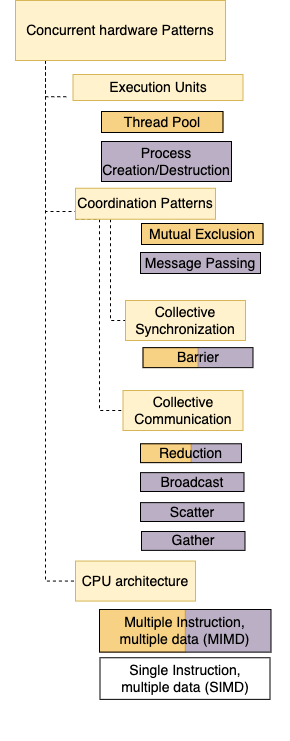

The diagram above was exported from draw.io. Its source (the exported page's mxGraphModel, read from the mxfile embedded in the PNG):
<mxGraphModel dx="1240" dy="959" grid="1" gridSize="10" guides="1" tooltips="1" connect="1" arrows="1" fold="1" page="1" pageScale="1" pageWidth="850" pageHeight="1100" math="0" shadow="0">
  <root>
    <mxCell id="0" />
    <mxCell id="1" parent="0" />
    <mxCell id="SZzkSwpj3FUliJx2hRTt-1" style="edgeStyle=elbowEdgeStyle;rounded=0;orthogonalLoop=1;jettySize=auto;html=1;entryX=-0.023;entryY=0.855;entryDx=0;entryDy=0;entryPerimeter=0;dashed=1;fontSize=14;endArrow=none;endFill=0;" parent="1" source="SZzkSwpj3FUliJx2hRTt-4" target="SZzkSwpj3FUliJx2hRTt-8" edge="1">
      <mxGeometry relative="1" as="geometry">
        <Array as="points">
          <mxPoint x="140" y="111" />
        </Array>
      </mxGeometry>
    </mxCell>
    <mxCell id="SZzkSwpj3FUliJx2hRTt-2" style="edgeStyle=elbowEdgeStyle;rounded=0;orthogonalLoop=1;jettySize=auto;html=1;entryX=0;entryY=0.75;entryDx=0;entryDy=0;dashed=1;fontSize=14;endArrow=none;endFill=0;" parent="1" source="SZzkSwpj3FUliJx2hRTt-4" target="SZzkSwpj3FUliJx2hRTt-11" edge="1">
      <mxGeometry relative="1" as="geometry">
        <Array as="points">
          <mxPoint x="140" y="171" />
        </Array>
      </mxGeometry>
    </mxCell>
    <mxCell id="SZzkSwpj3FUliJx2hRTt-3" style="edgeStyle=elbowEdgeStyle;rounded=0;orthogonalLoop=1;jettySize=auto;html=1;entryX=0;entryY=0.5;entryDx=0;entryDy=0;dashed=1;fontSize=14;endArrow=none;endFill=0;" parent="1" source="SZzkSwpj3FUliJx2hRTt-4" target="SZzkSwpj3FUliJx2hRTt-5" edge="1">
      <mxGeometry relative="1" as="geometry">
        <Array as="points">
          <mxPoint x="140" y="561" />
          <mxPoint x="140" y="611" />
        </Array>
      </mxGeometry>
    </mxCell>
    <mxCell id="SZzkSwpj3FUliJx2hRTt-4" value="Concurrent hardware Patterns" style="rounded=0;whiteSpace=wrap;html=1;fontSize=14;fillColor=#fff2cc;strokeColor=#d6b656;" parent="1" vertex="1">
      <mxGeometry x="110" y="30" width="210" height="60" as="geometry" />
    </mxCell>
    <mxCell id="SZzkSwpj3FUliJx2hRTt-5" value="CPU architecture" style="rounded=0;whiteSpace=wrap;html=1;fontSize=14;fillColor=#fff2cc;strokeColor=#d6b656;" parent="1" vertex="1">
      <mxGeometry x="170" y="590.56" width="120" height="40" as="geometry" />
    </mxCell>
    <mxCell id="SZzkSwpj3FUliJx2hRTt-7" value="Single Instruction,&lt;br&gt;multiple data (SIMD)" style="rounded=0;whiteSpace=wrap;html=1;fontSize=14;" parent="1" vertex="1">
      <mxGeometry x="194.5" y="687.25" width="170" height="41.62" as="geometry" />
    </mxCell>
    <mxCell id="SZzkSwpj3FUliJx2hRTt-8" value="Execution Units" style="rounded=0;whiteSpace=wrap;html=1;fontSize=14;fillColor=#fff2cc;strokeColor=#d6b656;" parent="1" vertex="1">
      <mxGeometry x="167.5" y="104" width="170" height="26" as="geometry" />
    </mxCell>
    <mxCell id="SZzkSwpj3FUliJx2hRTt-9" style="edgeStyle=elbowEdgeStyle;rounded=0;orthogonalLoop=1;jettySize=auto;html=1;exitX=0.25;exitY=1;exitDx=0;exitDy=0;entryX=0;entryY=0.5;entryDx=0;entryDy=0;fontSize=14;endArrow=none;endFill=0;dashed=1;" parent="1" source="SZzkSwpj3FUliJx2hRTt-11" target="SZzkSwpj3FUliJx2hRTt-12" edge="1">
      <mxGeometry relative="1" as="geometry">
        <Array as="points">
          <mxPoint x="205" y="301" />
        </Array>
      </mxGeometry>
    </mxCell>
    <mxCell id="SZzkSwpj3FUliJx2hRTt-10" style="edgeStyle=elbowEdgeStyle;rounded=0;orthogonalLoop=1;jettySize=auto;html=1;exitX=0;exitY=1;exitDx=0;exitDy=0;entryX=0;entryY=0.5;entryDx=0;entryDy=0;fontSize=14;endArrow=none;endFill=0;dashed=1;" parent="1" source="SZzkSwpj3FUliJx2hRTt-11" target="SZzkSwpj3FUliJx2hRTt-13" edge="1">
      <mxGeometry relative="1" as="geometry" />
    </mxCell>
    <mxCell id="SZzkSwpj3FUliJx2hRTt-11" value="Coordination Patterns" style="rounded=0;whiteSpace=wrap;html=1;fontSize=14;fillColor=#fff2cc;strokeColor=#d6b656;" parent="1" vertex="1">
      <mxGeometry x="170" y="217.75" width="140" height="31" as="geometry" />
    </mxCell>
    <mxCell id="SZzkSwpj3FUliJx2hRTt-12" value="Collective Synchronization" style="rounded=0;whiteSpace=wrap;html=1;fontSize=14;fillColor=#fff2cc;strokeColor=#d6b656;" parent="1" vertex="1">
      <mxGeometry x="220" y="330" width="120" height="40" as="geometry" />
    </mxCell>
    <mxCell id="SZzkSwpj3FUliJx2hRTt-13" value="Collective Communication" style="rounded=0;whiteSpace=wrap;html=1;fontSize=14;fillColor=#fff2cc;strokeColor=#d6b656;" parent="1" vertex="1">
      <mxGeometry x="217.5" y="420" width="120" height="40" as="geometry" />
    </mxCell>
    <mxCell id="SZzkSwpj3FUliJx2hRTt-14" value="" style="group" parent="1" connectable="0" vertex="1">
      <mxGeometry x="236" y="253" width="121.5" height="21" as="geometry" />
    </mxCell>
    <mxCell id="SZzkSwpj3FUliJx2hRTt-15" value="" style="rounded=0;whiteSpace=wrap;html=1;fontSize=14;fillStyle=solid;fillColor=#f0a30a;fontColor=#000000;strokeColor=#BD7000;opacity=50;" parent="SZzkSwpj3FUliJx2hRTt-14" vertex="1">
      <mxGeometry width="121.5" height="21" as="geometry" />
    </mxCell>
    <mxCell id="SZzkSwpj3FUliJx2hRTt-16" value="Mutual Exclusion" style="rounded=0;whiteSpace=wrap;html=1;fontSize=14;fillColor=none;" parent="SZzkSwpj3FUliJx2hRTt-14" vertex="1">
      <mxGeometry width="121.5" height="21" as="geometry" />
    </mxCell>
    <mxCell id="SZzkSwpj3FUliJx2hRTt-17" value="" style="group" parent="1" connectable="0" vertex="1">
      <mxGeometry x="235" y="282" width="120" height="21" as="geometry" />
    </mxCell>
    <mxCell id="SZzkSwpj3FUliJx2hRTt-18" value="" style="rounded=0;whiteSpace=wrap;html=1;fontSize=14;fillStyle=solid;fillColor=#76608a;fontColor=#ffffff;strokeColor=none;opacity=50;" parent="SZzkSwpj3FUliJx2hRTt-17" vertex="1">
      <mxGeometry y="1.1368683772161542e-13" width="120" height="20.999999999999886" as="geometry" />
    </mxCell>
    <mxCell id="SZzkSwpj3FUliJx2hRTt-19" value="Message Passing" style="rounded=0;whiteSpace=wrap;html=1;fontSize=14;fillColor=none;" parent="SZzkSwpj3FUliJx2hRTt-17" vertex="1">
      <mxGeometry width="120" height="20.999999999999886" as="geometry" />
    </mxCell>
    <mxCell id="SZzkSwpj3FUliJx2hRTt-20" value="" style="group" parent="1" connectable="0" vertex="1">
      <mxGeometry x="237.5" y="377.13" width="110" height="20" as="geometry" />
    </mxCell>
    <mxCell id="SZzkSwpj3FUliJx2hRTt-21" value="" style="rounded=0;whiteSpace=wrap;html=1;fontSize=14;fillStyle=solid;fillColor=#f0a30a;fontColor=#000000;strokeColor=#BD7000;opacity=50;" parent="SZzkSwpj3FUliJx2hRTt-20" vertex="1">
      <mxGeometry width="54.99999999999999" height="20.000000000000004" as="geometry" />
    </mxCell>
    <mxCell id="SZzkSwpj3FUliJx2hRTt-22" value="" style="rounded=0;whiteSpace=wrap;html=1;fontSize=14;fillStyle=solid;fillColor=#76608a;strokeColor=none;fontColor=#ffffff;opacity=50;" parent="SZzkSwpj3FUliJx2hRTt-20" vertex="1">
      <mxGeometry x="54.99999999999999" width="54.99999999999999" height="20.000000000000004" as="geometry" />
    </mxCell>
    <mxCell id="SZzkSwpj3FUliJx2hRTt-23" value="Barrier" style="rounded=0;whiteSpace=wrap;html=1;fontSize=14;fillColor=none;" parent="SZzkSwpj3FUliJx2hRTt-20" vertex="1">
      <mxGeometry width="109.99999999999999" height="20.000000000000004" as="geometry" />
    </mxCell>
    <mxCell id="SZzkSwpj3FUliJx2hRTt-24" value="" style="group" parent="1" connectable="0" vertex="1">
      <mxGeometry x="196" y="141" width="121.5" height="21" as="geometry" />
    </mxCell>
    <mxCell id="SZzkSwpj3FUliJx2hRTt-25" value="" style="rounded=0;whiteSpace=wrap;html=1;fontSize=14;fillStyle=solid;fillColor=#f0a30a;fontColor=#000000;strokeColor=#BD7000;opacity=50;" parent="SZzkSwpj3FUliJx2hRTt-24" vertex="1">
      <mxGeometry width="121.5" height="21" as="geometry" />
    </mxCell>
    <mxCell id="SZzkSwpj3FUliJx2hRTt-26" value="Thread Pool" style="rounded=0;whiteSpace=wrap;html=1;fontSize=14;fillColor=none;" parent="SZzkSwpj3FUliJx2hRTt-24" vertex="1">
      <mxGeometry width="121.5" height="21" as="geometry" />
    </mxCell>
    <mxCell id="SZzkSwpj3FUliJx2hRTt-27" value="" style="group" parent="1" connectable="0" vertex="1">
      <mxGeometry x="196" y="171" width="130" height="40" as="geometry" />
    </mxCell>
    <mxCell id="SZzkSwpj3FUliJx2hRTt-28" value="" style="rounded=0;whiteSpace=wrap;html=1;fontSize=14;fillStyle=solid;fillColor=#76608a;fontColor=#ffffff;strokeColor=none;opacity=50;" parent="SZzkSwpj3FUliJx2hRTt-27" vertex="1">
      <mxGeometry y="2.165463575649818e-13" width="130" height="39.99999999999979" as="geometry" />
    </mxCell>
    <mxCell id="SZzkSwpj3FUliJx2hRTt-29" value="Process Creation/Destruction" style="rounded=0;whiteSpace=wrap;html=1;fontSize=14;fillColor=none;" parent="SZzkSwpj3FUliJx2hRTt-27" vertex="1">
      <mxGeometry width="130" height="39.99999999999979" as="geometry" />
    </mxCell>
    <mxCell id="SZzkSwpj3FUliJx2hRTt-30" value="" style="group" parent="1" connectable="0" vertex="1">
      <mxGeometry x="235" y="473.26" width="101" height="18.87" as="geometry" />
    </mxCell>
    <mxCell id="SZzkSwpj3FUliJx2hRTt-31" value="" style="rounded=0;whiteSpace=wrap;html=1;fontSize=14;fillStyle=solid;fillColor=#f0a30a;fontColor=#000000;strokeColor=#BD7000;opacity=50;" parent="SZzkSwpj3FUliJx2hRTt-30" vertex="1">
      <mxGeometry width="50.49999999999999" height="18.870000000000005" as="geometry" />
    </mxCell>
    <mxCell id="SZzkSwpj3FUliJx2hRTt-32" value="" style="rounded=0;whiteSpace=wrap;html=1;fontSize=14;fillStyle=solid;fillColor=#76608a;strokeColor=none;fontColor=#ffffff;opacity=50;" parent="SZzkSwpj3FUliJx2hRTt-30" vertex="1">
      <mxGeometry x="50.49999999999999" width="50.49999999999999" height="18.870000000000005" as="geometry" />
    </mxCell>
    <mxCell id="SZzkSwpj3FUliJx2hRTt-33" value="Reduction" style="rounded=0;whiteSpace=wrap;html=1;fontSize=14;fillColor=none;" parent="SZzkSwpj3FUliJx2hRTt-30" vertex="1">
      <mxGeometry width="100.99999999999999" height="18.870000000000005" as="geometry" />
    </mxCell>
    <mxCell id="SZzkSwpj3FUliJx2hRTt-34" value="" style="group" parent="1" connectable="0" vertex="1">
      <mxGeometry x="235" y="502.13" width="103.5" height="18.87" as="geometry" />
    </mxCell>
    <mxCell id="SZzkSwpj3FUliJx2hRTt-35" value="" style="rounded=0;whiteSpace=wrap;html=1;fontSize=14;fillStyle=solid;fillColor=#76608a;fontColor=#ffffff;strokeColor=none;opacity=50;" parent="SZzkSwpj3FUliJx2hRTt-34" vertex="1">
      <mxGeometry y="1.0215574418128015e-13" width="103.5" height="18.869999999999898" as="geometry" />
    </mxCell>
    <mxCell id="SZzkSwpj3FUliJx2hRTt-36" value="Broadcast" style="rounded=0;whiteSpace=wrap;html=1;fontSize=14;fillColor=none;" parent="SZzkSwpj3FUliJx2hRTt-34" vertex="1">
      <mxGeometry width="103.5" height="18.869999999999898" as="geometry" />
    </mxCell>
    <mxCell id="SZzkSwpj3FUliJx2hRTt-37" value="" style="group" parent="1" connectable="0" vertex="1">
      <mxGeometry x="235" y="532.13" width="103.5" height="18.87" as="geometry" />
    </mxCell>
    <mxCell id="SZzkSwpj3FUliJx2hRTt-38" value="" style="rounded=0;whiteSpace=wrap;html=1;fontSize=14;fillStyle=solid;fillColor=#76608a;fontColor=#ffffff;strokeColor=none;opacity=50;" parent="SZzkSwpj3FUliJx2hRTt-37" vertex="1">
      <mxGeometry y="1.0215574418128015e-13" width="103.5" height="18.869999999999898" as="geometry" />
    </mxCell>
    <mxCell id="SZzkSwpj3FUliJx2hRTt-39" value="Scatter" style="rounded=0;whiteSpace=wrap;html=1;fontSize=14;fillColor=none;" parent="SZzkSwpj3FUliJx2hRTt-37" vertex="1">
      <mxGeometry width="103.5" height="18.869999999999898" as="geometry" />
    </mxCell>
    <mxCell id="SZzkSwpj3FUliJx2hRTt-40" value="" style="group" parent="1" connectable="0" vertex="1">
      <mxGeometry x="236" y="561" width="103.5" height="18.87" as="geometry" />
    </mxCell>
    <mxCell id="SZzkSwpj3FUliJx2hRTt-41" value="" style="rounded=0;whiteSpace=wrap;html=1;fontSize=14;fillStyle=solid;fillColor=#76608a;fontColor=#ffffff;strokeColor=none;opacity=50;" parent="SZzkSwpj3FUliJx2hRTt-40" vertex="1">
      <mxGeometry y="1.0215574418128015e-13" width="103.5" height="18.869999999999898" as="geometry" />
    </mxCell>
    <mxCell id="SZzkSwpj3FUliJx2hRTt-42" value="Gather" style="rounded=0;whiteSpace=wrap;html=1;fontSize=14;fillColor=none;" parent="SZzkSwpj3FUliJx2hRTt-40" vertex="1">
      <mxGeometry width="103.5" height="18.869999999999898" as="geometry" />
    </mxCell>
    <mxCell id="_uSEGmjSBvEYP1eUfBH3-1" value="" style="rounded=0;whiteSpace=wrap;html=1;fillColor=none;strokeColor=none;" parent="1" vertex="1">
      <mxGeometry x="95" y="740" width="290" height="30" as="geometry" />
    </mxCell>
    <mxCell id="J5dNrMe-oXnvd5hQ5waa-1" value="" style="group" parent="1" connectable="0" vertex="1">
      <mxGeometry x="194" y="639" width="171.5" height="42.62" as="geometry" />
    </mxCell>
    <mxCell id="J5dNrMe-oXnvd5hQ5waa-2" value="" style="rounded=0;whiteSpace=wrap;html=1;fontSize=14;fillStyle=solid;fillColor=#f0a30a;fontColor=#000000;strokeColor=#BD7000;opacity=50;" parent="J5dNrMe-oXnvd5hQ5waa-1" vertex="1">
      <mxGeometry width="85.74999999999996" height="42.620000000000005" as="geometry" />
    </mxCell>
    <mxCell id="J5dNrMe-oXnvd5hQ5waa-3" value="" style="rounded=0;whiteSpace=wrap;html=1;fontSize=14;fillStyle=solid;fillColor=#76608a;strokeColor=none;fontColor=#ffffff;opacity=50;" parent="J5dNrMe-oXnvd5hQ5waa-1" vertex="1">
      <mxGeometry x="85.74999999999996" width="85.74999999999996" height="42.620000000000005" as="geometry" />
    </mxCell>
    <mxCell id="J5dNrMe-oXnvd5hQ5waa-4" value="Multiple Instruction,&lt;br style=&quot;border-color: var(--border-color);&quot;&gt;multiple data (MIMD)" style="rounded=0;whiteSpace=wrap;html=1;fontSize=14;fillColor=none;" parent="J5dNrMe-oXnvd5hQ5waa-1" vertex="1">
      <mxGeometry width="171.49999999999991" height="42.620000000000005" as="geometry" />
    </mxCell>
  </root>
</mxGraphModel>